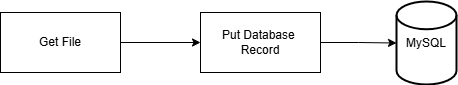

The diagram above was exported from draw.io. Its source (the exported page's mxGraphModel, read from the mxfile embedded in the PNG):
<mxGraphModel dx="872" dy="577" grid="1" gridSize="10" guides="1" tooltips="1" connect="1" arrows="1" fold="1" page="1" pageScale="1" pageWidth="850" pageHeight="1100" math="0" shadow="0">
  <root>
    <mxCell id="0" />
    <mxCell id="1" parent="0" />
    <mxCell id="i4sDj280xIWD4PHSFvyD-4" value="" style="edgeStyle=orthogonalEdgeStyle;rounded=0;orthogonalLoop=1;jettySize=auto;html=1;" edge="1" parent="1" source="i4sDj280xIWD4PHSFvyD-1" target="i4sDj280xIWD4PHSFvyD-3">
      <mxGeometry relative="1" as="geometry" />
    </mxCell>
    <mxCell id="i4sDj280xIWD4PHSFvyD-1" value="Get File" style="rounded=0;whiteSpace=wrap;html=1;" vertex="1" parent="1">
      <mxGeometry x="44" y="118" width="120" height="60" as="geometry" />
    </mxCell>
    <mxCell id="i4sDj280xIWD4PHSFvyD-6" value="" style="edgeStyle=orthogonalEdgeStyle;rounded=0;orthogonalLoop=1;jettySize=auto;html=1;" edge="1" parent="1" source="i4sDj280xIWD4PHSFvyD-3" target="i4sDj280xIWD4PHSFvyD-5">
      <mxGeometry relative="1" as="geometry" />
    </mxCell>
    <mxCell id="i4sDj280xIWD4PHSFvyD-3" value="Put Database&amp;nbsp;&lt;div&gt;Record&lt;/div&gt;" style="rounded=0;whiteSpace=wrap;html=1;" vertex="1" parent="1">
      <mxGeometry x="244" y="118" width="120" height="60" as="geometry" />
    </mxCell>
    <mxCell id="i4sDj280xIWD4PHSFvyD-5" value="MySQL" style="strokeWidth=2;html=1;shape=mxgraph.flowchart.database;whiteSpace=wrap;" vertex="1" parent="1">
      <mxGeometry x="440" y="107" width="60" height="83" as="geometry" />
    </mxCell>
  </root>
</mxGraphModel>